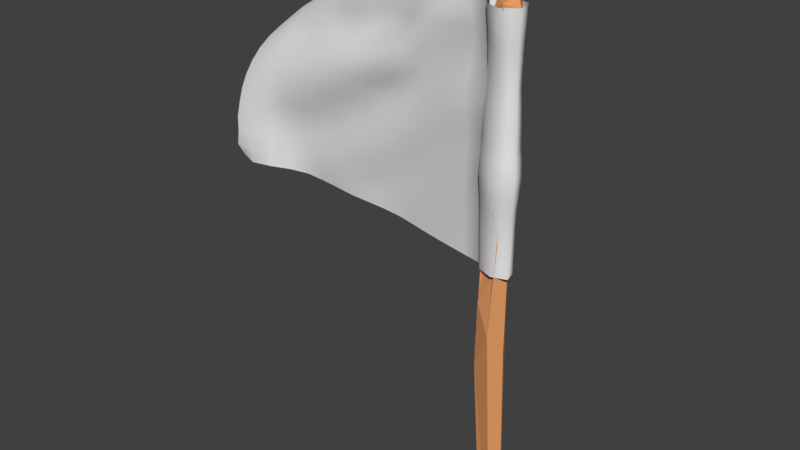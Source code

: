 # Source: corsica_flag.blend  (saved by Blender 2.79.0; exported with 4.5.12 LTS)
import bpy
from mathutils import Matrix  # noqa: F401  (used for matrix-valued properties, if any)

bpy.ops.wm.read_factory_settings(use_empty=True)
scene = bpy.context.scene
scene.name = 'Scene'

# ---- collections
col_collection_1 = bpy.data.collections.new('Collection 1'); scene.collection.children.link(col_collection_1)

# ---- materials (node trees are filled in below, after node groups)
mat_material_001 = bpy.data.materials.new('Material.001')
mat_material_001.alpha_threshold = 0.0
mat_material_001.use_transparent_shadow = False
mat_material_001.roughness = 0.5
mat_material_002 = bpy.data.materials.new('Material.002')
mat_material_002.alpha_threshold = 0.0
mat_material_002.use_transparent_shadow = False
mat_material_002.diffuse_color = (0.8, 0.3474, 0.1393, 1.0)
mat_material_002.roughness = 0.5

# ---- material node trees

# ---- world
world_world = bpy.data.worlds.new('World'); scene.world = world_world
world_world.color = (0.05088, 0.05088, 0.05088)
world_world.use_sun_shadow = False
world_world.sun_shadow_jitter_overblur = 0.0
world_world.cycles.sampling_method = 'MANUAL'

# ---- meshes
me_circle = bpy.data.meshes.new('Circle')
me_circle.from_pydata([(-0.05975, -0.02623, 0.008924), (0.06122, 0.02404, 0.008181), (-0.08832, 0.051, 3.695), (-0.0706, -0.08361, 3.693), (0.08251, -0.05834, 3.701), (0.03634, -0.001383, 1.548), (-0.02063, -0.09768, 1.685), (-0.1473, -0.04125, 1.41), (-0.02063, 0.09491, 1.685), (-0.1241, 0.06799, 1.5), (-0.02912, 0.04647, -0.005518), (0.02765, -0.04428, -0.01159), (0.00477, 0.06641, 3.701), (-0.09674, -0.01635, 3.726), (0.01582, 0.007689, 3.751), (-0.002019, -0.1072, 3.723), (-2.368, 0.1703, 2.139), (-0.1671, 0.00789, 2.096), (-2.076, 0.9761, 3.308), (-0.1839, 0.009414, 3.695), (-2.347, 0.3594, 2.885), (-1.209, 0.1926, 2.107), (-0.1796, 0.004929, 2.901), (-1.174, 0.287, 3.615), (-1.202, 0.1412, 2.906), (-2.381, 0.1689, 2.53), (-0.6816, 0.1123, 2.101), (-0.1631, 0.007264, 3.336), (-1.63, 0.6359, 3.49), (-2.218, 0.6724, 3.107), (-1.801, 0.235, 2.125), (-0.1783, 0.005771, 2.505), (-0.6737, 0.1317, 3.652), (-1.173, 0.2057, 3.249), (-1.21, 0.1484, 2.51), (-1.79, 0.1641, 2.916), (-0.6843, 0.07736, 2.91), (-0.6798, 0.124, 2.507), (-1.796, 0.2159, 2.523), (-1.745, 0.3666, 3.244), (-0.6787, 0.06348, 3.302), (-2.377, 0.1373, 2.33), (-0.4277, 0.05801, 2.098), (-0.1644, 0.007641, 3.503), (-1.842, 0.816, 3.387), (-2.295, 0.5088, 3.013), (-1.505, 0.2101, 2.118), (-0.1912, 0.005673, 2.712), (-0.8954, 0.2119, 3.627), (-1.178, 0.2364, 3.435), (-1.203, 0.1845, 2.709), (-2.074, 0.2496, 2.911), (-0.9132, 0.1577, 2.908), (-2.374, 0.2424, 2.72), (-0.9186, 0.1671, 2.104), (-0.174, 0.006552, 3.127), (-1.426, 0.4374, 3.573), (-2.125, 0.8383, 3.182), (-2.085, 0.1536, 2.128), (-0.1725, 0.007555, 2.282), (-0.4404, 0.0551, 3.673), (-1.201, 0.0844, 3.099), (-1.209, 0.1747, 2.308), (-1.497, 0.1145, 2.906), (-0.4514, 0.04884, 2.907), (-0.6826, 0.09326, 2.708), (-0.6823, 0.1125, 2.304), (-0.92, 0.1361, 2.507), (-0.453, 0.06091, 2.505), (-1.793, 0.1549, 2.714), (-1.8, 0.2295, 2.325), (-2.089, 0.1712, 2.534), (-1.5, 0.2125, 2.514), (-1.696, 0.4927, 3.39), (-1.759, 0.2795, 3.075), (-2.006, 0.5009, 3.219), (-1.458, 0.2877, 3.24), (-0.6802, 0.06037, 3.479), (-0.6751, 0.1234, 3.109), (-0.916, 0.07872, 3.291), (-0.4172, 0.07197, 3.321), (-0.4478, 0.03555, 3.119), (-0.9115, 0.08202, 3.092), (-0.896, 0.1758, 3.441), (-1.486, 0.1641, 3.101), (-2.041, 0.3723, 3.071), (-1.914, 0.6657, 3.29), (-1.506, 0.1893, 2.313), (-2.087, 0.1666, 2.331), (-2.087, 0.1769, 2.729), (-0.4387, 0.06094, 2.291), (-0.9178, 0.1683, 2.307), (-0.9219, 0.1119, 2.709), (-0.4483, 0.07533, 2.709), (-1.499, 0.1812, 2.713), (-1.457, 0.3259, 3.434), (-0.4233, 0.03821, 3.506), (-2.375, 0.1231, 2.229), (-0.296, 0.03203, 2.097), (-0.1727, 0.008396, 3.593), (-1.946, 0.9068, 3.332), (-2.324, 0.4309, 2.954), (-1.357, 0.1987, 2.109), (-0.185, 0.005103, 2.806), (-1.033, 0.2441, 3.623), (-1.184, 0.236, 3.532), (-1.204, 0.1794, 2.811), (-2.216, 0.2941, 2.908), (-1.055, 0.1624, 2.91), (-2.38, 0.1999, 2.627), (-0.7951, 0.1394, 2.102), (-0.1661, 0.00652, 3.238), (-1.525, 0.5426, 3.538), (-2.173, 0.7548, 3.148), (-1.947, 0.2093, 2.125), (-0.176, 0.006797, 2.391), (-0.5602, 0.09599, 3.664), (-1.195, 0.1229, 3.194), (-1.21, 0.1552, 2.408), (-1.645, 0.1319, 2.912), (-0.5743, 0.05326, 2.909), (-0.6845, 0.07325, 2.808), (-0.6808, 0.1193, 2.405), (-1.062, 0.1315, 2.507), (-0.572, 0.09552, 2.506), (-1.793, 0.1454, 2.816), (-1.798, 0.2308, 2.422), (-2.234, 0.1422, 2.536), (-1.648, 0.2253, 2.519), (-1.64, 0.576, 3.408), (-1.749, 0.3294, 3.163), (-2.121, 0.5836, 3.176), (-1.602, 0.3244, 3.24), (-0.676, 0.08525, 3.561), (-0.6775, 0.1017, 3.208), (-1.046, 0.1334, 3.276), (-0.5528, 0.08417, 3.314), (-2.38, 0.1419, 2.432), (-0.5583, 0.08489, 2.099), (-0.1613, 0.007365, 3.421), (-1.737, 0.7255, 3.439), (-2.259, 0.5901, 3.063), (-1.653, 0.2276, 2.121), (-0.1836, 0.005322, 2.612), (-0.7751, 0.1775, 3.631), (-1.17, 0.2346, 3.347), (-1.206, 0.1696, 2.609), (-1.933, 0.2035, 2.916), (-0.792, 0.1231, 2.907), (-2.364, 0.2961, 2.806), (-1.06, 0.1854, 2.105), (-0.1779, 0.00571, 3.011), (-1.304, 0.3564, 3.594), (-2.081, 0.9221, 3.221), (-2.229, 0.1182, 2.13), (-0.1689, 0.007894, 2.183), (-0.3128, 0.02876, 3.678), (-1.201, 0.1032, 2.999), (-1.209, 0.1887, 2.208), (-1.349, 0.121, 2.901), (-0.3167, 0.04403, 2.905), (-0.6805, 0.1182, 2.609), (-0.6822, 0.1111, 2.202), (-0.7939, 0.1395, 2.509), (-0.3174, 0.03183, 2.504), (-1.794, 0.1824, 2.616), (-1.801, 0.2291, 2.224), (-1.943, 0.2, 2.525), (-1.355, 0.1813, 2.511), (-1.728, 0.4199, 3.33), (-1.78, 0.2086, 3.005), (-1.881, 0.4253, 3.242), (-1.315, 0.2489, 3.243), (-0.6798, 0.03789, 3.387), (-0.6783, 0.1057, 3.008), (-0.7935, 0.05209, 3.294), (-0.2896, 0.03135, 3.329), (-0.4322, 0.05721, 3.224), (-0.4533, 0.03228, 3.009), (-0.5673, 0.08383, 3.111), (-0.3103, 0.01293, 3.123), (-0.9133, 0.05722, 3.191), (-0.9136, 0.141, 3.009), (-1.052, 0.07442, 3.094), (-0.7903, 0.1177, 3.106), (-0.9016, 0.1715, 3.537), (-0.9011, 0.1335, 3.356), (-1.031, 0.217, 3.438), (-0.7831, 0.12, 3.459), (-1.47, 0.2315, 3.159), (-1.496, 0.1229, 3.008), (-1.625, 0.2176, 3.093), (-1.347, 0.1115, 3.103), (-2.026, 0.4334, 3.145), (-2.059, 0.3079, 2.993), (-2.177, 0.4289, 3.056), (-1.899, 0.3289, 3.069), (-1.86, 0.7497, 3.311), (-1.968, 0.5815, 3.269), (-2.025, 0.751, 3.241), (-1.809, 0.5797, 3.35), (-1.504, 0.1952, 2.413), (-1.506, 0.1962, 2.212), (-1.653, 0.2106, 2.316), (-1.358, 0.1754, 2.309), (-2.088, 0.1717, 2.433), (-2.086, 0.1601, 2.23), (-2.229, 0.1218, 2.334), (-1.948, 0.2194, 2.329), (-2.085, 0.202, 2.824), (-2.09, 0.1683, 2.627), (-2.235, 0.1924, 2.733), (-1.94, 0.1631, 2.722), (-0.4477, 0.06027, 2.397), (-0.4306, 0.05875, 2.193), (-0.5657, 0.08629, 2.3), (-0.3056, 0.03302, 2.285), (-0.9187, 0.1587, 2.409), (-0.9182, 0.1676, 2.205), (-1.061, 0.1762, 2.309), (-0.7939, 0.1435, 2.305), (-0.9171, 0.1368, 2.808), (-0.9215, 0.1147, 2.607), (-1.059, 0.1502, 2.708), (-0.7976, 0.09341, 2.707), (-0.4488, 0.07164, 2.809), (-0.4513, 0.06773, 2.61), (-0.5704, 0.09619, 2.71), (-0.3183, 0.03568, 2.711), (-1.497, 0.144, 2.808), (-1.499, 0.2083, 2.616), (-1.646, 0.1648, 2.712), (-1.351, 0.1943, 2.714), (-1.423, 0.3987, 3.497), (-1.458, 0.2999, 3.341), (-1.58, 0.4062, 3.423), (-1.325, 0.2582, 3.436), (-0.4333, 0.01683, 3.586), (-0.4159, 0.06338, 3.415), (-0.5574, 0.03363, 3.491), (-0.2869, 0.03739, 3.504), (-0.2821, 0.03956, 3.416), (-0.5535, 0.05204, 3.408), (-0.5608, 0.04161, 3.578), (-1.317, 0.2542, 3.345), (-1.596, 0.3511, 3.338), (-1.53, 0.4907, 3.45), (-1.351, 0.1974, 2.612), (-1.648, 0.2039, 2.617), (-1.645, 0.1371, 2.81), (-0.3199, 0.03148, 2.613), (-0.57, 0.1017, 2.608), (-0.5722, 0.07221, 2.809), (-0.7958, 0.1152, 2.608), (-1.063, 0.1284, 2.609), (-1.055, 0.1707, 2.808), (-0.7951, 0.1384, 2.204), (-1.06, 0.186, 2.207), (-1.061, 0.155, 2.407), (-0.2992, 0.03217, 2.186), (-0.5601, 0.08647, 2.198), (-0.5714, 0.08778, 2.403), (-1.942, 0.1722, 2.62), (-2.238, 0.1581, 2.637), (-2.229, 0.2362, 2.825), (-1.949, 0.2178, 2.227), (-2.226, 0.112, 2.232), (-2.231, 0.1312, 2.435), (-1.357, 0.1899, 2.21), (-1.653, 0.2107, 2.221), (-1.65, 0.224, 2.417), (-1.852, 0.497, 3.309), (-2.077, 0.6669, 3.215), (-1.971, 0.8353, 3.263), (-1.919, 0.2624, 2.995), (-2.198, 0.3589, 2.985), (-2.154, 0.5038, 3.122), (-1.35, 0.09786, 3.001), (-1.639, 0.1617, 3.008), (-1.609, 0.2842, 3.158), (-0.7915, 0.06826, 3.372), (-1.025, 0.2006, 3.35), (-1.039, 0.2029, 3.53), (-0.788, 0.1439, 3.007), (-1.054, 0.1191, 3.002), (-1.052, 0.08296, 3.196), (-0.3151, 0.02431, 3.011), (-0.5751, 0.0577, 3.011), (-0.5561, 0.1014, 3.214), (-0.3027, 0.01347, 3.232), (-0.7888, 0.06468, 3.193), (-0.783, 0.1307, 3.541), (-1.332, 0.1767, 3.173), (-1.887, 0.3838, 3.149), (-1.75, 0.6625, 3.36), (-1.358, 0.1683, 2.411), (-1.945, 0.2133, 2.432), (-1.94, 0.1706, 2.819), (-0.312, 0.03371, 2.393), (-0.7931, 0.1468, 2.407), (-0.7977, 0.09463, 2.81), (-0.3165, 0.04399, 2.806), (-1.351, 0.1607, 2.81), (-1.319, 0.2982, 3.53), (-0.3007, 0.02318, 3.596), (0.08726, -0.06998, 2.107), (0.09951, -0.08819, 3.713), (0.09973, -0.08335, 2.908), (0.08217, -0.06759, 3.335), (0.09411, -0.07223, 2.49), (0.08846, -0.07999, 3.489), (0.1175, -0.09871, 2.723), (0.08983, -0.07474, 3.14), (0.08693, -0.05834, 2.304), (0.09527, -0.09039, 3.595), (0.111, -0.09318, 2.822), (0.08238, -0.06889, 3.244), (0.08902, -0.06047, 2.381), (0.08444, -0.07011, 3.419), (0.1089, -0.09119, 2.613), (0.09665, -0.08027, 3.015), (0.0866, -0.06324, 2.215), (0.05828, 0.03065, 2.102), (0.06081, 0.04622, 3.707), (0.06716, 0.02967, 2.902), (0.0559, 0.02367, 3.33), (0.06675, 0.0228, 2.485), (0.05349, 0.04145, 3.483), (0.07806, 0.03818, 2.716), (0.06106, 0.02516, 3.135), (0.0658, 0.01502, 2.301), (0.05476, 0.0503, 3.588), (0.07416, 0.03479, 2.816), (0.05704, 0.01907, 3.24), (0.06737, 0.01469, 2.378), (0.05523, 0.03134, 3.414), (0.07272, 0.03457, 2.606), (0.06489, 0.02996, 3.01), (0.06198, 0.02223, 2.211), (-0.0683, 0.09738, 2.097), (-0.0804, 0.1118, 3.691), (-0.07539, 0.1065, 2.906), (-0.06457, 0.09258, 3.34), (-0.07179, 0.1028, 2.502), (-0.07332, 0.1008, 3.497), (-0.09579, 0.1327, 2.714), (-0.07071, 0.1005, 3.135), (-0.06045, 0.0922, 2.284), (-0.08292, 0.111, 3.589), (-0.08793, 0.1226, 2.817), (-0.06471, 0.09276, 3.244), (-0.06331, 0.0953, 2.386), (-0.06499, 0.09312, 3.423), (-0.08603, 0.1202, 2.602), (-0.07368, 0.1043, 3.017), (-0.06531, 0.09538, 2.186), (-0.1685, 0.02965, 2.096), (-0.186, 0.03329, 3.694), (-0.1839, 0.0294, 2.902), (-0.1651, 0.0288, 3.337), (-0.1819, 0.0298, 2.503), (-0.1657, 0.02904, 3.503), (-0.1996, 0.03244, 2.712), (-0.1769, 0.02977, 3.129), (-0.1748, 0.03029, 2.28), (-0.1743, 0.03086, 3.592), (-0.1921, 0.03086, 2.807), (-0.1698, 0.02906, 3.24), (-0.179, 0.03025, 2.389), (-0.1625, 0.02838, 3.421), (-0.1899, 0.03068, 2.61), (-0.1815, 0.02971, 3.014), (-0.1706, 0.02997, 2.182), (-0.02077, -0.0925, 2.098), (-0.1296, -0.04941, 2.096), (-0.1433, -0.05331, 3.693), (-0.03152, -0.1077, 3.697), (-0.01962, -0.1072, 2.903), (-0.1358, -0.05767, 2.898), (-0.01419, -0.08687, 3.331), (-0.1202, -0.04873, 3.332), (-0.01497, -0.09961, 2.502), (-0.1357, -0.05609, 2.508), (-0.02813, -0.09698, 3.495), (-0.1272, -0.04875, 3.503), (-0.02706, -0.1276, 2.717), (-0.1489, -0.06196, 2.713), (-0.01565, -0.09583, 3.136), (-0.1296, -0.0535, 3.126), (-0.007004, -0.08635, 2.292), (-0.1327, -0.05174, 2.283), (-0.1342, -0.05072, 3.592), (-0.03643, -0.107, 3.589), (-0.1432, -0.0603, 2.807), (-0.02412, -0.1202, 2.817), (-0.1182, -0.05062, 3.236), (-0.0105, -0.08746, 3.24), (-0.1349, -0.05399, 2.394), (-0.007349, -0.08994, 2.388), (-0.1247, -0.04804, 3.421), (-0.01906, -0.08892, 3.421), (-0.1414, -0.05923, 2.613), (-0.02389, -0.1178, 2.608), (-0.1353, -0.05608, 3.008), (-0.01975, -0.1035, 3.011), (-0.1306, -0.05005, 2.183), (-0.01453, -0.08921, 2.195), (-0.0735, -0.000948, 3.241), (-0.1013, -0.06668, 2.78), (-0.1116, 0.01831, 2.295), (-0.132, -0.04973, 1.866), (0.000701, -0.07303, 3.317), (-0.008777, -0.1039, 2.907), (-0.01271, -0.1016, 2.5), (-0.02376, -0.04279, 2.1)], [], [(5, 4, 6), (8, 1, 10), (0, 10, 11), (4, 14, 15), (13, 15, 14), (8, 9, 2, 12), (6, 4, 15, 411, 412, 413, 414), (7, 410, 409, 408, 407, 3, 13), (410, 7, 6, 414), (9, 7, 13, 2), (10, 0, 7, 9), (7, 0, 11, 6), (6, 11, 1, 5), (14, 12, 2, 13), (9, 8, 10), (8, 5, 1), (1, 11, 10), (5, 8, 12, 4), (4, 12, 14), (3, 15, 13), (304, 99, 19, 156), (303, 105, 23, 152), (302, 106, 24, 159), (301, 103, 22, 160), (300, 121, 36, 148), (299, 122, 37, 163), (298, 115, 31, 164), (297, 125, 35, 147), (296, 126, 38, 167), (295, 118, 34, 168), (294, 129, 28, 140), (293, 130, 39, 171), (292, 117, 33, 172), (291, 133, 32, 144), (290, 134, 40, 175), (289, 111, 27, 176), (288, 177, 80, 136), (287, 178, 81, 179), (286, 151, 55, 180), (285, 181, 79, 135), (284, 182, 82, 183), (283, 174, 78, 184), (282, 185, 48, 104), (281, 186, 83, 187), (280, 173, 77, 188), (279, 189, 76, 132), (278, 190, 84, 191), (277, 157, 61, 192), (276, 193, 75, 131), (275, 194, 85, 195), (274, 170, 74, 196), (273, 197, 44, 100), (272, 198, 86, 199), (271, 169, 73, 200), (270, 201, 72, 128), (269, 202, 87, 203), (268, 158, 62, 204), (267, 205, 71, 127), (266, 206, 88, 207), (265, 166, 70, 208), (264, 209, 51, 107), (263, 210, 89, 211), (262, 165, 69, 212), (261, 213, 68, 124), (260, 214, 90, 215), (259, 155, 59, 216), (258, 217, 67, 123), (257, 218, 91, 219), (256, 162, 66, 220), (255, 221, 52, 108), (254, 222, 92, 223), (253, 161, 65, 224), (252, 225, 64, 120), (251, 226, 93, 227), (250, 143, 47, 228), (249, 229, 63, 119), (248, 230, 94, 231), (247, 146, 50, 232), (246, 233, 56, 112), (245, 234, 95, 235), (244, 145, 49, 236), (243, 237, 60, 116), (242, 238, 96, 239), (241, 139, 43, 240), (238, 241, 240, 96), (80, 176, 241, 238), (176, 27, 139, 241), (173, 242, 239, 77), (40, 136, 242, 173), (136, 80, 238, 242), (133, 243, 116, 32), (77, 239, 243, 133), (239, 96, 237, 243), (234, 244, 236, 95), (76, 172, 244, 234), (172, 33, 145, 244), (169, 245, 235, 73), (39, 132, 245, 169), (132, 76, 234, 245), (129, 246, 112, 28), (73, 235, 246, 129), (235, 95, 233, 246), (230, 247, 232, 94), (72, 168, 247, 230), (168, 34, 146, 247), (165, 248, 231, 69), (38, 128, 248, 165), (128, 72, 230, 248), (125, 249, 119, 35), (69, 231, 249, 125), (231, 94, 229, 249), (226, 250, 228, 93), (68, 164, 250, 226), (164, 31, 143, 250), (161, 251, 227, 65), (37, 124, 251, 161), (124, 68, 226, 251), (121, 252, 120, 36), (65, 227, 252, 121), (227, 93, 225, 252), (222, 253, 224, 92), (67, 163, 253, 222), (163, 37, 161, 253), (146, 254, 223, 50), (34, 123, 254, 146), (123, 67, 222, 254), (106, 255, 108, 24), (50, 223, 255, 106), (223, 92, 221, 255), (218, 256, 220, 91), (54, 110, 256, 218), (110, 26, 162, 256), (158, 257, 219, 62), (21, 150, 257, 158), (150, 54, 218, 257), (118, 258, 123, 34), (62, 219, 258, 118), (219, 91, 217, 258), (214, 259, 216, 90), (42, 98, 259, 214), (98, 17, 155, 259), (162, 260, 215, 66), (26, 138, 260, 162), (138, 42, 214, 260), (122, 261, 124, 37), (66, 215, 261, 122), (215, 90, 213, 261), (210, 262, 212, 89), (71, 167, 262, 210), (167, 38, 165, 262), (109, 263, 211, 53), (25, 127, 263, 109), (127, 71, 210, 263), (149, 264, 107, 20), (53, 211, 264, 149), (211, 89, 209, 264), (206, 265, 208, 88), (58, 114, 265, 206), (114, 30, 166, 265), (97, 266, 207, 41), (16, 154, 266, 97), (154, 58, 206, 266), (137, 267, 127, 25), (41, 207, 267, 137), (207, 88, 205, 267), (202, 268, 204, 87), (46, 102, 268, 202), (102, 21, 158, 268), (166, 269, 203, 70), (30, 142, 269, 166), (142, 46, 202, 269), (126, 270, 128, 38), (70, 203, 270, 126), (203, 87, 201, 270), (198, 271, 200, 86), (75, 171, 271, 198), (171, 39, 169, 271), (113, 272, 199, 57), (29, 131, 272, 113), (131, 75, 198, 272), (153, 273, 100, 18), (57, 199, 273, 153), (199, 86, 197, 273), (194, 274, 196, 85), (51, 147, 274, 194), (147, 35, 170, 274), (101, 275, 195, 45), (20, 107, 275, 101), (107, 51, 194, 275), (141, 276, 131, 29), (45, 195, 276, 141), (195, 85, 193, 276), (190, 277, 192, 84), (63, 159, 277, 190), (159, 24, 157, 277), (170, 278, 191, 74), (35, 119, 278, 170), (119, 63, 190, 278), (130, 279, 132, 39), (74, 191, 279, 130), (191, 84, 189, 279), (186, 280, 188, 83), (79, 175, 280, 186), (175, 40, 173, 280), (145, 281, 187, 49), (33, 135, 281, 145), (135, 79, 186, 281), (105, 282, 104, 23), (49, 187, 282, 105), (187, 83, 185, 282), (182, 283, 184, 82), (52, 148, 283, 182), (148, 36, 174, 283), (157, 284, 183, 61), (24, 108, 284, 157), (108, 52, 182, 284), (117, 285, 135, 33), (61, 183, 285, 117), (183, 82, 181, 285), (178, 286, 180, 81), (64, 160, 286, 178), (160, 22, 151, 286), (174, 287, 179, 78), (36, 120, 287, 174), (120, 64, 178, 287), (134, 288, 136, 40), (78, 179, 288, 134), (179, 81, 177, 288), (177, 289, 176, 80), (81, 180, 289, 177), (180, 55, 111, 289), (181, 290, 175, 79), (82, 184, 290, 181), (184, 78, 134, 290), (185, 291, 144, 48), (83, 188, 291, 185), (188, 77, 133, 291), (189, 292, 172, 76), (84, 192, 292, 189), (192, 61, 117, 292), (193, 293, 171, 75), (85, 196, 293, 193), (196, 74, 130, 293), (197, 294, 140, 44), (86, 200, 294, 197), (200, 73, 129, 294), (201, 295, 168, 72), (87, 204, 295, 201), (204, 62, 118, 295), (205, 296, 167, 71), (88, 208, 296, 205), (208, 70, 126, 296), (209, 297, 147, 51), (89, 212, 297, 209), (212, 69, 125, 297), (213, 298, 164, 68), (90, 216, 298, 213), (216, 59, 115, 298), (217, 299, 163, 67), (91, 220, 299, 217), (220, 66, 122, 299), (221, 300, 148, 52), (92, 224, 300, 221), (224, 65, 121, 300), (225, 301, 160, 64), (93, 228, 301, 225), (228, 47, 103, 301), (229, 302, 159, 63), (94, 232, 302, 229), (232, 50, 106, 302), (233, 303, 152, 56), (95, 236, 303, 233), (236, 49, 105, 303), (237, 304, 156, 60), (96, 240, 304, 237), (240, 43, 99, 304), (31, 115, 397, 382), (392, 383, 310, 314), (43, 139, 399, 384), (22, 103, 393, 378), (404, 377, 307, 320), (398, 389, 313, 317), (400, 379, 308, 318), (59, 155, 405, 390), (27, 111, 395, 380), (394, 385, 311, 315), (47, 143, 401, 386), (377, 394, 315, 307), (376, 392, 314, 306), (396, 387, 312, 316), (55, 151, 403, 388), (402, 381, 309, 319), (385, 402, 319, 311), (151, 22, 378, 403), (387, 404, 320, 312), (139, 27, 380, 399), (389, 406, 321, 313), (143, 31, 382, 401), (99, 43, 384, 391), (381, 398, 317, 309), (103, 47, 386, 393), (383, 400, 318, 310), (111, 55, 388, 395), (379, 396, 316, 308), (115, 59, 390, 397), (19, 99, 391, 375), (155, 17, 374, 405), (318, 308, 325, 335), (311, 319, 336, 328), (319, 309, 326, 336), (312, 320, 337, 329), (320, 307, 324, 337), (313, 321, 338, 330), (306, 314, 331, 323), (321, 305, 322, 338), (314, 310, 327, 331), (307, 315, 332, 324), (315, 311, 328, 332), (308, 316, 333, 325), (316, 312, 329, 333), (309, 317, 334, 326), (317, 313, 330, 334), (310, 318, 335, 327), (332, 328, 345, 349), (325, 333, 350, 342), (333, 329, 346, 350), (326, 334, 351, 343), (334, 330, 347, 351), (327, 335, 352, 344), (335, 325, 342, 352), (328, 336, 353, 345), (336, 326, 343, 353), (329, 337, 354, 346), (337, 324, 341, 354), (330, 338, 355, 347), (323, 331, 348, 340), (338, 322, 339, 355), (331, 327, 344, 348), (324, 332, 349, 341), (353, 343, 360, 370), (346, 354, 371, 363), (354, 341, 358, 371), (347, 355, 372, 364), (340, 348, 365, 357), (355, 339, 356, 372), (348, 344, 361, 365), (341, 349, 366, 358), (349, 345, 362, 366), (342, 350, 367, 359), (350, 346, 363, 367), (343, 351, 368, 360), (351, 347, 364, 368), (344, 352, 369, 361), (352, 342, 359, 369), (345, 353, 370, 362), (392, 376, 375, 391), (394, 377, 378, 393), (396, 379, 380, 395), (398, 381, 382, 397), (400, 383, 384, 399), (402, 385, 386, 401), (404, 387, 388, 403), (406, 389, 390, 405), (383, 392, 391, 384), (385, 394, 393, 386), (387, 396, 395, 388), (389, 398, 397, 390), (379, 400, 399, 380), (381, 402, 401, 382), (377, 404, 403, 378), (373, 406, 405, 374), (406, 373, 305, 321), (3, 407, 411, 15), (407, 408, 412, 411), (408, 409, 413, 412), (409, 410, 414, 413)])
me_circle.polygons.foreach_set('use_smooth', [0, 0, 0, 0, 0, 0, 0, 0, 0, 0, 0, 0, 0, 0, 0, 0, 0, 0, 0, 0, 1, 1, 1, 1, 1, 1, 1, 1, 1, 1, 1, 1, 1, 1, 1, 1, 1, 1, 1, 1, 1, 1, 1, 1, 1, 1, 1, 1, 1, 1, 1, 1, 1, 1, 1, 1, 1, 1, 1, 1, 1, 1, 1, 1, 1, 1, 1, 1, 1, 1, 1, 1, 1, 1, 1, 1, 1, 1, 1, 1, 1, 1, 1, 1, 1, 1, 1, 1, 1, 1, 1, 1, 1, 1, 1, 1, 1, 1, 1, 1, 1, 1, 1, 1, 1, 1, 1, 1, 1, 1, 1, 1, 1, 1, 1, 1, 1, 1, 1, 1, 1, 1, 1, 1, 1, 1, 1, 1, 1, 1, 1, 1, 1, 1, 1, 1, 1, 1, 1, 1, 1, 1, 1, 1, 1, 1, 1, 1, 1, 1, 1, 1, 1, 1, 1, 1, 1, 1, 1, 1, 1, 1, 1, 1, 1, 1, 1, 1, 1, 1, 1, 1, 1, 1, 1, 1, 1, 1, 1, 1, 1, 1, 1, 1, 1, 1, 1, 1, 1, 1, 1, 1, 1, 1, 1, 1, 1, 1, 1, 1, 1, 1, 1, 1, 1, 1, 1, 1, 1, 1, 1, 1, 1, 1, 1, 1, 1, 1, 1, 1, 1, 1, 1, 1, 1, 1, 1, 1, 1, 1, 1, 1, 1, 1, 1, 1, 1, 1, 1, 1, 1, 1, 1, 1, 1, 1, 1, 1, 1, 1, 1, 1, 1, 1, 1, 1, 1, 1, 1, 1, 1, 1, 1, 1, 1, 1, 1, 1, 1, 1, 1, 1, 1, 1, 1, 1, 1, 1, 1, 1, 1, 1, 1, 1, 1, 1, 1, 1, 1, 1, 1, 1, 1, 1, 1, 1, 1, 1, 1, 1, 1, 1, 1, 1, 1, 1, 1, 1, 1, 1, 1, 1, 1, 1, 1, 1, 1, 1, 1, 1, 1, 1, 1, 1, 1, 1, 1, 1, 1, 1, 1, 1, 1, 1, 1, 1, 1, 1, 1, 1, 1, 1, 1, 1, 1, 1, 1, 1, 1, 1, 1, 1, 1, 1, 1, 1, 1, 1, 1, 1, 1, 1, 1, 1, 1, 1, 1, 1, 1, 1, 1, 1, 0, 0, 0, 0])
me_circle.polygons.foreach_set('material_index', [1, 1, 1, 1, 1, 1, 1, 1, 1, 1, 1, 1, 1, 1, 1, 1, 1, 1, 1, 1, 0, 0, 0, 0, 0, 0, 0, 0, 0, 0, 0, 0, 0, 0, 0, 0, 0, 0, 0, 0, 0, 0, 0, 0, 0, 0, 0, 0, 0, 0, 0, 0, 0, 0, 0, 0, 0, 0, 0, 0, 0, 0, 0, 0, 0, 0, 0, 0, 0, 0, 0, 0, 0, 0, 0, 0, 0, 0, 0, 0, 0, 0, 0, 0, 0, 0, 0, 0, 0, 0, 0, 0, 0, 0, 0, 0, 0, 0, 0, 0, 0, 0, 0, 0, 0, 0, 0, 0, 0, 0, 0, 0, 0, 0, 0, 0, 0, 0, 0, 0, 0, 0, 0, 0, 0, 0, 0, 0, 0, 0, 0, 0, 0, 0, 0, 0, 0, 0, 0, 0, 0, 0, 0, 0, 0, 0, 0, 0, 0, 0, 0, 0, 0, 0, 0, 0, 0, 0, 0, 0, 0, 0, 0, 0, 0, 0, 0, 0, 0, 0, 0, 0, 0, 0, 0, 0, 0, 0, 0, 0, 0, 0, 0, 0, 0, 0, 0, 0, 0, 0, 0, 0, 0, 0, 0, 0, 0, 0, 0, 0, 0, 0, 0, 0, 0, 0, 0, 0, 0, 0, 0, 0, 0, 0, 0, 0, 0, 0, 0, 0, 0, 0, 0, 0, 0, 0, 0, 0, 0, 0, 0, 0, 0, 0, 0, 0, 0, 0, 0, 0, 0, 0, 0, 0, 0, 0, 0, 0, 0, 0, 0, 0, 0, 0, 0, 0, 0, 0, 0, 0, 0, 0, 0, 0, 0, 0, 0, 0, 0, 0, 0, 0, 0, 0, 0, 0, 0, 0, 0, 0, 0, 0, 0, 0, 0, 0, 0, 0, 0, 0, 0, 0, 0, 0, 0, 0, 0, 0, 0, 0, 0, 0, 0, 0, 0, 0, 0, 0, 0, 0, 0, 0, 0, 0, 0, 0, 0, 0, 0, 0, 0, 0, 0, 0, 0, 0, 0, 0, 0, 0, 0, 0, 0, 0, 0, 0, 0, 0, 0, 0, 0, 0, 0, 0, 0, 0, 0, 0, 0, 0, 0, 0, 0, 0, 0, 0, 0, 0, 0, 0, 0, 0, 0, 0, 0, 0, 0, 0, 0, 0, 0, 0, 1, 1, 1, 1])
_uv = me_circle.uv_layers.new(name='UVMap')
_uv.uv.foreach_set('vector', [0.0, 0.0, 0.0, 0.0, 0.0, 0.0, 0.0, 0.0, 0.0, 0.0, 0.0, 0.0, 0.0, 0.0, 0.0, 0.0, 0.0, 0.0, 0.0, 0.0, 0.0, 0.0, 0.0, 0.0, 0.0, 0.0, 0.0, 0.0, 0.0, 0.0, 0.0, 0.0, 0.0, 0.0, 0.0, 0.0, 0.0, 0.0, 0.0, 0.0, 0.0, 0.0, 0.0, 0.0, 0.0, 0.0, 0.0, 0.0, 0.0, 0.0, 0.0, 0.0, 0.0, 0.0, 0.0, 0.0, 0.0, 0.0, 0.0, 0.0, 0.0, 0.0, 0.0, 0.0, 0.0, 0.0, 0.0, 0.0, 0.0, 0.0, 0.0, 0.0, 0.0, 0.0, 0.0, 0.0, 0.0, 0.0, 0.0, 0.0, 0.0, 0.0, 0.0, 0.0, 0.0, 0.0, 0.0, 0.0, 0.0, 0.0, 0.0, 0.0, 0.0, 0.0, 0.0, 0.0, 0.0, 0.0, 0.0, 0.0, 0.0, 0.0, 0.0, 0.0, 0.0, 0.0, 0.0, 0.0, 0.0, 0.0, 0.0, 0.0, 0.0, 0.0, 0.0, 0.0, 0.0, 0.0, 0.0, 0.0, 0.0, 0.0, 0.0, 0.0, 0.0, 0.0, 0.0, 0.0, 0.0, 0.0, 0.0, 0.0, 0.0, 0.0, 0.0, 0.0, 0.0, 0.0, 0.0, 0.0, 0.0, 0.0, 0.0, 0.0, 0.0, 0.0, 0.0, 0.0, 0.0, 0.0, 0.0, 0.0, 0.8656, 0.8902, 0.9155, 0.8895, 0.9155, 0.9467, 0.8656, 0.9473, 0.4667, 0.8953, 0.5166, 0.8947, 0.5166, 0.9518, 0.4667, 0.9524, 0.4667, 0.4383, 0.5166, 0.4377, 0.5166, 0.4948, 0.4667, 0.4955, 0.8656, 0.4332, 0.9155, 0.4326, 0.9155, 0.4897, 0.8656, 0.4903, 0.6662, 0.4358, 0.716, 0.4351, 0.716, 0.4922, 0.6662, 0.4929, 0.6662, 0.2073, 0.716, 0.2066, 0.716, 0.2638, 0.6662, 0.2644, 0.8656, 0.2047, 0.9155, 0.2041, 0.9155, 0.2612, 0.8656, 0.2618, 0.2673, 0.4409, 0.3171, 0.4403, 0.3171, 0.4974, 0.2673, 0.498, 0.2673, 0.2124, 0.3171, 0.2118, 0.3171, 0.2689, 0.2673, 0.2695, 0.4667, 0.2098, 0.5166, 0.2092, 0.5166, 0.2663, 0.4667, 0.267, 0.2673, 0.8979, 0.3171, 0.8972, 0.3171, 0.9544, 0.2673, 0.955, 0.2673, 0.6694, 0.3171, 0.6687, 0.3171, 0.7259, 0.2673, 0.7265, 0.4667, 0.6668, 0.5166, 0.6662, 0.5166, 0.7233, 0.4667, 0.7239, 0.6662, 0.8927, 0.716, 0.8921, 0.716, 0.9492, 0.6662, 0.9499, 0.6662, 0.6643, 0.716, 0.6636, 0.716, 0.7207, 0.6662, 0.7214, 0.8656, 0.6617, 0.9155, 0.661, 0.9155, 0.7182, 0.8656, 0.7188, 0.7659, 0.663, 0.8158, 0.6623, 0.8158, 0.7195, 0.7659, 0.7201, 0.7659, 0.5487, 0.8158, 0.5481, 0.8158, 0.6052, 0.7659, 0.6058, 0.8656, 0.5474, 0.9155, 0.5468, 0.9155, 0.6039, 0.8656, 0.6046, 0.5664, 0.6655, 0.6163, 0.6649, 0.6163, 0.722, 0.5664, 0.7227, 0.5664, 0.5513, 0.6163, 0.5506, 0.6163, 0.6078, 0.5664, 0.6084, 0.6662, 0.55, 0.716, 0.5494, 0.716, 0.6065, 0.6662, 0.6071, 0.5664, 0.894, 0.6163, 0.8934, 0.6163, 0.9505, 0.5664, 0.9511, 0.5664, 0.7798, 0.6163, 0.7791, 0.6163, 0.8363, 0.5664, 0.8369, 0.6662, 0.7785, 0.716, 0.7779, 0.716, 0.835, 0.6662, 0.8356, 0.367, 0.6681, 0.4169, 0.6675, 0.4169, 0.7246, 0.367, 0.7252, 0.367, 0.5539, 0.4169, 0.5532, 0.4169, 0.6103, 0.367, 0.611, 0.4667, 0.5526, 0.5166, 0.5519, 0.5166, 0.6091, 0.4667, 0.6097, 0.1675, 0.6707, 0.2174, 0.67, 0.2174, 0.7271, 0.1675, 0.7278, 0.1675, 0.5564, 0.2174, 0.5558, 0.2174, 0.6129, 0.1675, 0.6135, 0.2673, 0.5551, 0.3171, 0.5545, 0.3171, 0.6116, 0.2673, 0.6123, 0.1675, 0.8992, 0.2174, 0.8985, 0.2174, 0.9556, 0.1675, 0.9563, 0.1675, 0.7849, 0.2174, 0.7843, 0.2174, 0.8414, 0.1675, 0.842, 0.2673, 0.7836, 0.3171, 0.783, 0.3171, 0.8401, 0.2673, 0.8408, 0.367, 0.2111, 0.4169, 0.2105, 0.4169, 0.2676, 0.367, 0.2682, 0.367, 0.09688, 0.4169, 0.09623, 0.4169, 0.1534, 0.367, 0.154, 0.4667, 0.09559, 0.5166, 0.09495, 0.5166, 0.1521, 0.4667, 0.1527, 0.1675, 0.2137, 0.2174, 0.213, 0.2174, 0.2702, 0.1675, 0.2708, 0.1675, 0.09944, 0.2174, 0.0988, 0.2174, 0.1559, 0.1675, 0.1566, 0.2673, 0.09816, 0.3171, 0.09752, 0.3171, 0.1546, 0.2673, 0.1553, 0.1675, 0.4422, 0.2174, 0.4415, 0.2174, 0.4987, 0.1675, 0.4993, 0.1675, 0.3279, 0.2174, 0.3273, 0.2174, 0.3844, 0.1675, 0.3851, 0.2673, 0.3266, 0.3171, 0.326, 0.3171, 0.3831, 0.2673, 0.3838, 0.7659, 0.206, 0.8158, 0.2053, 0.8158, 0.2625, 0.7659, 0.2631, 0.7659, 0.09174, 0.8158, 0.0911, 0.8158, 0.1482, 0.7659, 0.1489, 0.8656, 0.09046, 0.9155, 0.08982, 0.9155, 0.1469, 0.8656, 0.1476, 0.5664, 0.2086, 0.6163, 0.2079, 0.6163, 0.265, 0.5664, 0.2657, 0.5664, 0.09431, 0.6163, 0.09367, 0.6163, 0.1508, 0.5664, 0.1514, 0.6662, 0.09303, 0.716, 0.09238, 0.716, 0.1495, 0.6662, 0.1501, 0.5664, 0.437, 0.6163, 0.4364, 0.6163, 0.4935, 0.5664, 0.4942, 0.5664, 0.3228, 0.6163, 0.3222, 0.6163, 0.3793, 0.5664, 0.3799, 0.6662, 0.3215, 0.716, 0.3209, 0.716, 0.378, 0.6662, 0.3786, 0.7659, 0.4345, 0.8158, 0.4338, 0.8158, 0.491, 0.7659, 0.4916, 0.7659, 0.3202, 0.8158, 0.3196, 0.8158, 0.3767, 0.7659, 0.3774, 0.8656, 0.319, 0.9155, 0.3183, 0.9155, 0.3754, 0.8656, 0.3761, 0.367, 0.4396, 0.4169, 0.439, 0.4169, 0.4961, 0.367, 0.4967, 0.367, 0.3254, 0.4169, 0.3247, 0.4169, 0.3818, 0.367, 0.3825, 0.4667, 0.3241, 0.5166, 0.3234, 0.5166, 0.3806, 0.4667, 0.3812, 0.367, 0.8966, 0.4169, 0.896, 0.4169, 0.9531, 0.367, 0.9537, 0.367, 0.7823, 0.4169, 0.7817, 0.4169, 0.8388, 0.367, 0.8395, 0.4667, 0.7811, 0.5166, 0.7804, 0.5166, 0.8375, 0.4667, 0.8382, 0.7659, 0.8915, 0.8158, 0.8908, 0.8158, 0.9479, 0.7659, 0.9486, 0.7659, 0.7772, 0.8158, 0.7766, 0.8158, 0.8337, 0.7659, 0.8343, 0.8656, 0.7759, 0.9155, 0.7753, 0.9155, 0.8324, 0.8656, 0.8331, 0.8158, 0.7766, 0.8656, 0.7759, 0.8656, 0.8331, 0.8158, 0.8337, 0.8158, 0.7195, 0.8656, 0.7188, 0.8656, 0.7759, 0.8158, 0.7766, 0.8656, 0.7188, 0.9155, 0.7182, 0.9155, 0.7753, 0.8656, 0.7759, 0.716, 0.7779, 0.7659, 0.7772, 0.7659, 0.8343, 0.716, 0.835, 0.716, 0.7207, 0.7659, 0.7201, 0.7659, 0.7772, 0.716, 0.7779, 0.7659, 0.7201, 0.8158, 0.7195, 0.8158, 0.7766, 0.7659, 0.7772, 0.716, 0.8921, 0.7659, 0.8915, 0.7659, 0.9486, 0.716, 0.9492, 0.716, 0.835, 0.7659, 0.8343, 0.7659, 0.8915, 0.716, 0.8921, 0.7659, 0.8343, 0.8158, 0.8337, 0.8158, 0.8908, 0.7659, 0.8915, 0.4169, 0.7817, 0.4667, 0.7811, 0.4667, 0.8382, 0.4169, 0.8388, 0.4169, 0.7246, 0.4667, 0.7239, 0.4667, 0.7811, 0.4169, 0.7817, 0.4667, 0.7239, 0.5166, 0.7233, 0.5166, 0.7804, 0.4667, 0.7811, 0.3171, 0.783, 0.367, 0.7823, 0.367, 0.8395, 0.3171, 0.8401, 0.3171, 0.7259, 0.367, 0.7252, 0.367, 0.7823, 0.3171, 0.783, 0.367, 0.7252, 0.4169, 0.7246, 0.4169, 0.7817, 0.367, 0.7823, 0.3171, 0.8972, 0.367, 0.8966, 0.367, 0.9537, 0.3171, 0.9544, 0.3171, 0.8401, 0.367, 0.8395, 0.367, 0.8966, 0.3171, 0.8972, 0.367, 0.8395, 0.4169, 0.8388, 0.4169, 0.896, 0.367, 0.8966, 0.4169, 0.3247, 0.4667, 0.3241, 0.4667, 0.3812, 0.4169, 0.3818, 0.4169, 0.2676, 0.4667, 0.267, 0.4667, 0.3241, 0.4169, 0.3247, 0.4667, 0.267, 0.5166, 0.2663, 0.5166, 0.3234, 0.4667, 0.3241, 0.3171, 0.326, 0.367, 0.3254, 0.367, 0.3825, 0.3171, 0.3831, 0.3171, 0.2689, 0.367, 0.2682, 0.367, 0.3254, 0.3171, 0.326, 0.367, 0.2682, 0.4169, 0.2676, 0.4169, 0.3247, 0.367, 0.3254, 0.3171, 0.4403, 0.367, 0.4396, 0.367, 0.4967, 0.3171, 0.4974, 0.3171, 0.3831, 0.367, 0.3825, 0.367, 0.4396, 0.3171, 0.4403, 0.367, 0.3825, 0.4169, 0.3818, 0.4169, 0.439, 0.367, 0.4396, 0.8158, 0.3196, 0.8656, 0.319, 0.8656, 0.3761, 0.8158, 0.3767, 0.8158, 0.2625, 0.8656, 0.2618, 0.8656, 0.319, 0.8158, 0.3196, 0.8656, 0.2618, 0.9155, 0.2612, 0.9155, 0.3183, 0.8656, 0.319, 0.716, 0.3209, 0.7659, 0.3202, 0.7659, 0.3774, 0.716, 0.378, 0.716, 0.2638, 0.7659, 0.2631, 0.7659, 0.3202, 0.716, 0.3209, 0.7659, 0.2631, 0.8158, 0.2625, 0.8158, 0.3196, 0.7659, 0.3202, 0.716, 0.4351, 0.7659, 0.4345, 0.7659, 0.4916, 0.716, 0.4922, 0.716, 0.378, 0.7659, 0.3774, 0.7659, 0.4345, 0.716, 0.4351, 0.7659, 0.3774, 0.8158, 0.3767, 0.8158, 0.4338, 0.7659, 0.4345, 0.6163, 0.3222, 0.6662, 0.3215, 0.6662, 0.3786, 0.6163, 0.3793, 0.6163, 0.265, 0.6662, 0.2644, 0.6662, 0.3215, 0.6163, 0.3222, 0.6662, 0.2644, 0.716, 0.2638, 0.716, 0.3209, 0.6662, 0.3215, 0.5166, 0.3234, 0.5664, 0.3228, 0.5664, 0.3799, 0.5166, 0.3806, 0.5166, 0.2663, 0.5664, 0.2657, 0.5664, 0.3228, 0.5166, 0.3234, 0.5664, 0.2657, 0.6163, 0.265, 0.6163, 0.3222, 0.5664, 0.3228, 0.5166, 0.4377, 0.5664, 0.437, 0.5664, 0.4942, 0.5166, 0.4948, 0.5166, 0.3806, 0.5664, 0.3799, 0.5664, 0.437, 0.5166, 0.4377, 0.5664, 0.3799, 0.6163, 0.3793, 0.6163, 0.4364, 0.5664, 0.437, 0.6163, 0.09367, 0.6662, 0.09303, 0.6662, 0.1501, 0.6163, 0.1508, 0.6163, 0.03655, 0.6662, 0.0359, 0.6662, 0.09303, 0.6163, 0.09367, 0.6662, 0.0359, 0.716, 0.03526, 0.716, 0.09238, 0.6662, 0.09303, 0.5166, 0.09495, 0.5664, 0.09431, 0.5664, 0.1514, 0.5166, 0.1521, 0.5166, 0.03783, 0.5664, 0.03719, 0.5664, 0.09431, 0.5166, 0.09495, 0.5664, 0.03719, 0.6163, 0.03655, 0.6163, 0.09367, 0.5664, 0.09431, 0.5166, 0.2092, 0.5664, 0.2086, 0.5664, 0.2657, 0.5166, 0.2663, 0.5166, 0.1521, 0.5664, 0.1514, 0.5664, 0.2086, 0.5166, 0.2092, 0.5664, 0.1514, 0.6163, 0.1508, 0.6163, 0.2079, 0.5664, 0.2086, 0.8158, 0.0911, 0.8656, 0.09046, 0.8656, 0.1476, 0.8158, 0.1482, 0.8158, 0.03398, 0.8656, 0.03334, 0.8656, 0.09046, 0.8158, 0.0911, 0.8656, 0.03334, 0.9155, 0.0327, 0.9155, 0.08982, 0.8656, 0.09046, 0.716, 0.09238, 0.7659, 0.09174, 0.7659, 0.1489, 0.716, 0.1495, 0.716, 0.03526, 0.7659, 0.03462, 0.7659, 0.09174, 0.716, 0.09238, 0.7659, 0.03462, 0.8158, 0.03398, 0.8158, 0.0911, 0.7659, 0.09174, 0.716, 0.2066, 0.7659, 0.206, 0.7659, 0.2631, 0.716, 0.2638, 0.716, 0.1495, 0.7659, 0.1489, 0.7659, 0.206, 0.716, 0.2066, 0.7659, 0.1489, 0.8158, 0.1482, 0.8158, 0.2053, 0.7659, 0.206, 0.2174, 0.3273, 0.2673, 0.3266, 0.2673, 0.3838, 0.2174, 0.3844, 0.2174, 0.2702, 0.2673, 0.2695, 0.2673, 0.3266, 0.2174, 0.3273, 0.2673, 0.2695, 0.3171, 0.2689, 0.3171, 0.326, 0.2673, 0.3266, 0.1177, 0.3286, 0.1675, 0.3279, 0.1675, 0.3851, 0.1177, 0.3857, 0.1177, 0.2715, 0.1675, 0.2708, 0.1675, 0.3279, 0.1177, 0.3286, 0.1675, 0.2708, 0.2174, 0.2702, 0.2174, 0.3273, 0.1675, 0.3279, 0.1177, 0.4428, 0.1675, 0.4422, 0.1675, 0.4993, 0.1177, 0.4999, 0.1177, 0.3857, 0.1675, 0.3851, 0.1675, 0.4422, 0.1177, 0.4428, 0.1675, 0.3851, 0.2174, 0.3844, 0.2174, 0.4415, 0.1675, 0.4422, 0.2174, 0.0988, 0.2673, 0.09816, 0.2673, 0.1553, 0.2174, 0.1559, 0.2174, 0.04168, 0.2673, 0.04104, 0.2673, 0.09816, 0.2174, 0.0988, 0.2673, 0.04104, 0.3171, 0.04039, 0.3171, 0.09752, 0.2673, 0.09816, 0.1177, 0.1001, 0.1675, 0.09944, 0.1675, 0.1566, 0.1177, 0.1572, 0.1177, 0.04296, 0.1675, 0.04232, 0.1675, 0.09944, 0.1177, 0.1001, 0.1675, 0.04232, 0.2174, 0.04168, 0.2174, 0.0988, 0.1675, 0.09944, 0.1177, 0.2143, 0.1675, 0.2137, 0.1675, 0.2708, 0.1177, 0.2715, 0.1177, 0.1572, 0.1675, 0.1566, 0.1675, 0.2137, 0.1177, 0.2143, 0.1675, 0.1566, 0.2174, 0.1559, 0.2174, 0.213, 0.1675, 0.2137, 0.4169, 0.09623, 0.4667, 0.09559, 0.4667, 0.1527, 0.4169, 0.1534, 0.4169, 0.03911, 0.4667, 0.03847, 0.4667, 0.09559, 0.4169, 0.09623, 0.4667, 0.03847, 0.5166, 0.03783, 0.5166, 0.09495, 0.4667, 0.09559, 0.3171, 0.09752, 0.367, 0.09688, 0.367, 0.154, 0.3171, 0.1546, 0.3171, 0.04039, 0.367, 0.03975, 0.367, 0.09688, 0.3171, 0.09752, 0.367, 0.03975, 0.4169, 0.03911, 0.4169, 0.09623, 0.367, 0.09688, 0.3171, 0.2118, 0.367, 0.2111, 0.367, 0.2682, 0.3171, 0.2689, 0.3171, 0.1546, 0.367, 0.154, 0.367, 0.2111, 0.3171, 0.2118, 0.367, 0.154, 0.4169, 0.1534, 0.4169, 0.2105, 0.367, 0.2111, 0.2174, 0.7843, 0.2673, 0.7836, 0.2673, 0.8408, 0.2174, 0.8414, 0.2174, 0.7271, 0.2673, 0.7265, 0.2673, 0.7836, 0.2174, 0.7843, 0.2673, 0.7265, 0.3171, 0.7259, 0.3171, 0.783, 0.2673, 0.7836, 0.1177, 0.7856, 0.1675, 0.7849, 0.1675, 0.842, 0.1177, 0.8427, 0.1177, 0.7284, 0.1675, 0.7278, 0.1675, 0.7849, 0.1177, 0.7856, 0.1675, 0.7278, 0.2174, 0.7271, 0.2174, 0.7843, 0.1675, 0.7849, 0.1177, 0.8998, 0.1675, 0.8992, 0.1675, 0.9563, 0.1177, 0.9569, 0.1177, 0.8427, 0.1675, 0.842, 0.1675, 0.8992, 0.1177, 0.8998, 0.1675, 0.842, 0.2174, 0.8414, 0.2174, 0.8985, 0.1675, 0.8992, 0.2174, 0.5558, 0.2673, 0.5551, 0.2673, 0.6123, 0.2174, 0.6129, 0.2174, 0.4987, 0.2673, 0.498, 0.2673, 0.5551, 0.2174, 0.5558, 0.2673, 0.498, 0.3171, 0.4974, 0.3171, 0.5545, 0.2673, 0.5551, 0.1177, 0.5571, 0.1675, 0.5564, 0.1675, 0.6135, 0.1177, 0.6142, 0.1177, 0.4999, 0.1675, 0.4993, 0.1675, 0.5564, 0.1177, 0.5571, 0.1675, 0.4993, 0.2174, 0.4987, 0.2174, 0.5558, 0.1675, 0.5564, 0.1177, 0.6713, 0.1675, 0.6707, 0.1675, 0.7278, 0.1177, 0.7284, 0.1177, 0.6142, 0.1675, 0.6135, 0.1675, 0.6707, 0.1177, 0.6713, 0.1675, 0.6135, 0.2174, 0.6129, 0.2174, 0.67, 0.1675, 0.6707, 0.4169, 0.5532, 0.4667, 0.5526, 0.4667, 0.6097, 0.4169, 0.6103, 0.4169, 0.4961, 0.4667, 0.4955, 0.4667, 0.5526, 0.4169, 0.5532, 0.4667, 0.4955, 0.5166, 0.4948, 0.5166, 0.5519, 0.4667, 0.5526, 0.3171, 0.5545, 0.367, 0.5539, 0.367, 0.611, 0.3171, 0.6116, 0.3171, 0.4974, 0.367, 0.4967, 0.367, 0.5539, 0.3171, 0.5545, 0.367, 0.4967, 0.4169, 0.4961, 0.4169, 0.5532, 0.367, 0.5539, 0.3171, 0.6687, 0.367, 0.6681, 0.367, 0.7252, 0.3171, 0.7259, 0.3171, 0.6116, 0.367, 0.611, 0.367, 0.6681, 0.3171, 0.6687, 0.367, 0.611, 0.4169, 0.6103, 0.4169, 0.6675, 0.367, 0.6681, 0.6163, 0.7791, 0.6662, 0.7785, 0.6662, 0.8356, 0.6163, 0.8363, 0.6163, 0.722, 0.6662, 0.7214, 0.6662, 0.7785, 0.6163, 0.7791, 0.6662, 0.7214, 0.716, 0.7207, 0.716, 0.7779, 0.6662, 0.7785, 0.5166, 0.7804, 0.5664, 0.7798, 0.5664, 0.8369, 0.5166, 0.8375, 0.5166, 0.7233, 0.5664, 0.7227, 0.5664, 0.7798, 0.5166, 0.7804, 0.5664, 0.7227, 0.6163, 0.722, 0.6163, 0.7791, 0.5664, 0.7798, 0.5166, 0.8947, 0.5664, 0.894, 0.5664, 0.9511, 0.5166, 0.9518, 0.5166, 0.8375, 0.5664, 0.8369, 0.5664, 0.894, 0.5166, 0.8947, 0.5664, 0.8369, 0.6163, 0.8363, 0.6163, 0.8934, 0.5664, 0.894, 0.6163, 0.5506, 0.6662, 0.55, 0.6662, 0.6071, 0.6163, 0.6078, 0.6163, 0.4935, 0.6662, 0.4929, 0.6662, 0.55, 0.6163, 0.5506, 0.6662, 0.4929, 0.716, 0.4922, 0.716, 0.5494, 0.6662, 0.55, 0.5166, 0.5519, 0.5664, 0.5513, 0.5664, 0.6084, 0.5166, 0.6091, 0.5166, 0.4948, 0.5664, 0.4942, 0.5664, 0.5513, 0.5166, 0.5519, 0.5664, 0.4942, 0.6163, 0.4935, 0.6163, 0.5506, 0.5664, 0.5513, 0.5166, 0.6662, 0.5664, 0.6655, 0.5664, 0.7227, 0.5166, 0.7233, 0.5166, 0.6091, 0.5664, 0.6084, 0.5664, 0.6655, 0.5166, 0.6662, 0.5664, 0.6084, 0.6163, 0.6078, 0.6163, 0.6649, 0.5664, 0.6655, 0.8158, 0.5481, 0.8656, 0.5474, 0.8656, 0.6046, 0.8158, 0.6052, 0.8158, 0.491, 0.8656, 0.4903, 0.8656, 0.5474, 0.8158, 0.5481, 0.8656, 0.4903, 0.9155, 0.4897, 0.9155, 0.5468, 0.8656, 0.5474, 0.716, 0.5494, 0.7659, 0.5487, 0.7659, 0.6058, 0.716, 0.6065, 0.716, 0.4922, 0.7659, 0.4916, 0.7659, 0.5487, 0.716, 0.5494, 0.7659, 0.4916, 0.8158, 0.491, 0.8158, 0.5481, 0.7659, 0.5487, 0.716, 0.6636, 0.7659, 0.663, 0.7659, 0.7201, 0.716, 0.7207, 0.716, 0.6065, 0.7659, 0.6058, 0.7659, 0.663, 0.716, 0.6636, 0.7659, 0.6058, 0.8158, 0.6052, 0.8158, 0.6623, 0.7659, 0.663, 0.8158, 0.6623, 0.8656, 0.6617, 0.8656, 0.7188, 0.8158, 0.7195, 0.8158, 0.6052, 0.8656, 0.6046, 0.8656, 0.6617, 0.8158, 0.6623, 0.8656, 0.6046, 0.9155, 0.6039, 0.9155, 0.661, 0.8656, 0.6617, 0.6163, 0.6649, 0.6662, 0.6643, 0.6662, 0.7214, 0.6163, 0.722, 0.6163, 0.6078, 0.6662, 0.6071, 0.6662, 0.6643, 0.6163, 0.6649, 0.6662, 0.6071, 0.716, 0.6065, 0.716, 0.6636, 0.6662, 0.6643, 0.6163, 0.8934, 0.6662, 0.8927, 0.6662, 0.9499, 0.6163, 0.9505, 0.6163, 0.8363, 0.6662, 0.8356, 0.6662, 0.8927, 0.6163, 0.8934, 0.6662, 0.8356, 0.716, 0.835, 0.716, 0.8921, 0.6662, 0.8927, 0.4169, 0.6675, 0.4667, 0.6668, 0.4667, 0.7239, 0.4169, 0.7246, 0.4169, 0.6103, 0.4667, 0.6097, 0.4667, 0.6668, 0.4169, 0.6675, 0.4667, 0.6097, 0.5166, 0.6091, 0.5166, 0.6662, 0.4667, 0.6668, 0.2174, 0.67, 0.2673, 0.6694, 0.2673, 0.7265, 0.2174, 0.7271, 0.2174, 0.6129, 0.2673, 0.6123, 0.2673, 0.6694, 0.2174, 0.67, 0.2673, 0.6123, 0.3171, 0.6116, 0.3171, 0.6687, 0.2673, 0.6694, 0.2174, 0.8985, 0.2673, 0.8979, 0.2673, 0.955, 0.2174, 0.9556, 0.2174, 0.8414, 0.2673, 0.8408, 0.2673, 0.8979, 0.2174, 0.8985, 0.2673, 0.8408, 0.3171, 0.8401, 0.3171, 0.8972, 0.2673, 0.8979, 0.4169, 0.2105, 0.4667, 0.2098, 0.4667, 0.267, 0.4169, 0.2676, 0.4169, 0.1534, 0.4667, 0.1527, 0.4667, 0.2098, 0.4169, 0.2105, 0.4667, 0.1527, 0.5166, 0.1521, 0.5166, 0.2092, 0.4667, 0.2098, 0.2174, 0.213, 0.2673, 0.2124, 0.2673, 0.2695, 0.2174, 0.2702, 0.2174, 0.1559, 0.2673, 0.1553, 0.2673, 0.2124, 0.2174, 0.213, 0.2673, 0.1553, 0.3171, 0.1546, 0.3171, 0.2118, 0.2673, 0.2124, 0.2174, 0.4415, 0.2673, 0.4409, 0.2673, 0.498, 0.2174, 0.4987, 0.2174, 0.3844, 0.2673, 0.3838, 0.2673, 0.4409, 0.2174, 0.4415, 0.2673, 0.3838, 0.3171, 0.3831, 0.3171, 0.4403, 0.2673, 0.4409, 0.8158, 0.2053, 0.8656, 0.2047, 0.8656, 0.2618, 0.8158, 0.2625, 0.8158, 0.1482, 0.8656, 0.1476, 0.8656, 0.2047, 0.8158, 0.2053, 0.8656, 0.1476, 0.9155, 0.1469, 0.9155, 0.2041, 0.8656, 0.2047, 0.6163, 0.2079, 0.6662, 0.2073, 0.6662, 0.2644, 0.6163, 0.265, 0.6163, 0.1508, 0.6662, 0.1501, 0.6662, 0.2073, 0.6163, 0.2079, 0.6662, 0.1501, 0.716, 0.1495, 0.716, 0.2066, 0.6662, 0.2073, 0.6163, 0.4364, 0.6662, 0.4358, 0.6662, 0.4929, 0.6163, 0.4935, 0.6163, 0.3793, 0.6662, 0.3786, 0.6662, 0.4358, 0.6163, 0.4364, 0.6662, 0.3786, 0.716, 0.378, 0.716, 0.4351, 0.6662, 0.4358, 0.8158, 0.4338, 0.8656, 0.4332, 0.8656, 0.4903, 0.8158, 0.491, 0.8158, 0.3767, 0.8656, 0.3761, 0.8656, 0.4332, 0.8158, 0.4338, 0.8656, 0.3761, 0.9155, 0.3754, 0.9155, 0.4326, 0.8656, 0.4332, 0.4169, 0.439, 0.4667, 0.4383, 0.4667, 0.4955, 0.4169, 0.4961, 0.4169, 0.3818, 0.4667, 0.3812, 0.4667, 0.4383, 0.4169, 0.439, 0.4667, 0.3812, 0.5166, 0.3806, 0.5166, 0.4377, 0.4667, 0.4383, 0.4169, 0.896, 0.4667, 0.8953, 0.4667, 0.9524, 0.4169, 0.9531, 0.4169, 0.8388, 0.4667, 0.8382, 0.4667, 0.8953, 0.4169, 0.896, 0.4667, 0.8382, 0.5166, 0.8375, 0.5166, 0.8947, 0.4667, 0.8953, 0.8158, 0.8908, 0.8656, 0.8902, 0.8656, 0.9473, 0.8158, 0.9479, 0.8158, 0.8337, 0.8656, 0.8331, 0.8656, 0.8902, 0.8158, 0.8908, 0.8656, 0.8331, 0.9155, 0.8324, 0.9155, 0.8895, 0.8656, 0.8902, 0.9155, 0.2612, 0.9155, 0.2041, 0.9155, 0.2041, 0.9155, 0.2612, 0.9155, 0.8895, 0.9155, 0.8324, 0.9155, 0.8324, 0.9155, 0.8895, 0.9155, 0.8324, 0.9155, 0.7753, 0.9155, 0.7753, 0.9155, 0.8324, 0.9155, 0.4897, 0.9155, 0.4326, 0.9155, 0.4326, 0.9155, 0.4897, 0.9155, 0.5468, 0.9155, 0.4897, 0.9155, 0.4897, 0.9155, 0.5468, 0.9155, 0.2041, 0.9155, 0.1469, 0.9155, 0.1469, 0.9155, 0.2041, 0.9155, 0.7753, 0.9155, 0.7182, 0.9155, 0.7182, 0.9155, 0.7753, 0.9155, 0.1469, 0.9155, 0.08982, 0.9155, 0.08982, 0.9155, 0.1469, 0.9155, 0.7182, 0.9155, 0.661, 0.9155, 0.661, 0.9155, 0.7182, 0.9155, 0.4326, 0.9155, 0.3754, 0.9155, 0.3754, 0.9155, 0.4326, 0.9155, 0.3754, 0.9155, 0.3183, 0.9155, 0.3183, 0.9155, 0.3754, 0.9155, 0.4897, 0.9155, 0.4326, 0.9155, 0.4326, 0.9155, 0.4897, 0.9155, 0.9467, 0.9155, 0.8895, 0.9155, 0.8895, 0.9155, 0.9467, 0.9155, 0.661, 0.9155, 0.6039, 0.9155, 0.6039, 0.9155, 0.661, 0.9155, 0.6039, 0.9155, 0.5468, 0.9155, 0.5468, 0.9155, 0.6039, 0.9155, 0.3183, 0.9155, 0.2612, 0.9155, 0.2612, 0.9155, 0.3183, 0.9155, 0.3754, 0.9155, 0.3183, 0.9155, 0.3183, 0.9155, 0.3754, 0.9155, 0.5468, 0.9155, 0.4897, 0.9155, 0.4897, 0.9155, 0.5468, 0.9155, 0.6039, 0.9155, 0.5468, 0.9155, 0.5468, 0.9155, 0.6039, 0.9155, 0.7753, 0.9155, 0.7182, 0.9155, 0.7182, 0.9155, 0.7753, 0.9155, 0.1469, 0.9155, 0.08982, 0.9155, 0.08982, 0.9155, 0.1469, 0.9155, 0.3183, 0.9155, 0.2612, 0.9155, 0.2612, 0.9155, 0.3183, 0.9155, 0.8895, 0.9155, 0.8324, 0.9155, 0.8324, 0.9155, 0.8895, 0.9155, 0.2612, 0.9155, 0.2041, 0.9155, 0.2041, 0.9155, 0.2612, 0.9155, 0.4326, 0.9155, 0.3754, 0.9155, 0.3754, 0.9155, 0.4326, 0.9155, 0.8324, 0.9155, 0.7753, 0.9155, 0.7753, 0.9155, 0.8324, 0.9155, 0.661, 0.9155, 0.6039, 0.9155, 0.6039, 0.9155, 0.661, 0.9155, 0.7182, 0.9155, 0.661, 0.9155, 0.661, 0.9155, 0.7182, 0.9155, 0.2041, 0.9155, 0.1469, 0.9155, 0.1469, 0.9155, 0.2041, 0.9155, 0.9467, 0.9155, 0.8895, 0.9155, 0.8895, 0.9155, 0.9467, 0.9155, 0.08982, 0.9155, 0.0327, 0.9155, 0.0327, 0.9155, 0.08982, 0.9155, 0.7753, 0.9155, 0.7182, 0.9155, 0.7182, 0.9155, 0.7753, 0.9155, 0.3754, 0.9155, 0.3183, 0.9155, 0.3183, 0.9155, 0.3754, 0.9155, 0.3183, 0.9155, 0.2612, 0.9155, 0.2612, 0.9155, 0.3183, 0.9155, 0.6039, 0.9155, 0.5468, 0.9155, 0.5468, 0.9155, 0.6039, 0.9155, 0.5468, 0.9155, 0.4897, 0.9155, 0.4897, 0.9155, 0.5468, 0.9155, 0.1469, 0.9155, 0.08982, 0.9155, 0.08982, 0.9155, 0.1469, 0.9155, 0.9467, 0.9155, 0.8895, 0.9155, 0.8895, 0.9155, 0.9467, 0.9155, 0.08982, 0.9155, 0.0327, 0.9155, 0.0327, 0.9155, 0.08982, 0.9155, 0.8895, 0.9155, 0.8324, 0.9155, 0.8324, 0.9155, 0.8895, 0.9155, 0.4897, 0.9155, 0.4326, 0.9155, 0.4326, 0.9155, 0.4897, 0.9155, 0.4326, 0.9155, 0.3754, 0.9155, 0.3754, 0.9155, 0.4326, 0.9155, 0.7182, 0.9155, 0.661, 0.9155, 0.661, 0.9155, 0.7182, 0.9155, 0.661, 0.9155, 0.6039, 0.9155, 0.6039, 0.9155, 0.661, 0.9155, 0.2612, 0.9155, 0.2041, 0.9155, 0.2041, 0.9155, 0.2612, 0.9155, 0.2041, 0.9155, 0.1469, 0.9155, 0.1469, 0.9155, 0.2041, 0.9155, 0.8324, 0.9155, 0.7753, 0.9155, 0.7753, 0.9155, 0.8324, 0.9155, 0.4326, 0.9155, 0.3754, 0.9155, 0.3754, 0.9155, 0.4326, 0.9155, 0.7182, 0.9155, 0.661, 0.9155, 0.661, 0.9155, 0.7182, 0.9155, 0.661, 0.9155, 0.6039, 0.9155, 0.6039, 0.9155, 0.661, 0.9155, 0.2612, 0.9155, 0.2041, 0.9155, 0.2041, 0.9155, 0.2612, 0.9155, 0.2041, 0.9155, 0.1469, 0.9155, 0.1469, 0.9155, 0.2041, 0.9155, 0.8324, 0.9155, 0.7753, 0.9155, 0.7753, 0.9155, 0.8324, 0.9155, 0.7753, 0.9155, 0.7182, 0.9155, 0.7182, 0.9155, 0.7753, 0.9155, 0.3754, 0.9155, 0.3183, 0.9155, 0.3183, 0.9155, 0.3754, 0.9155, 0.3183, 0.9155, 0.2612, 0.9155, 0.2612, 0.9155, 0.3183, 0.9155, 0.6039, 0.9155, 0.5468, 0.9155, 0.5468, 0.9155, 0.6039, 0.9155, 0.5468, 0.9155, 0.4897, 0.9155, 0.4897, 0.9155, 0.5468, 0.9155, 0.1469, 0.9155, 0.08982, 0.9155, 0.08982, 0.9155, 0.1469, 0.9155, 0.9467, 0.9155, 0.8895, 0.9155, 0.8895, 0.9155, 0.9467, 0.9155, 0.08982, 0.9155, 0.0327, 0.9155, 0.0327, 0.9155, 0.08982, 0.9155, 0.8895, 0.9155, 0.8324, 0.9155, 0.8324, 0.9155, 0.8895, 0.9155, 0.4897, 0.9155, 0.4326, 0.9155, 0.4326, 0.9155, 0.4897, 0.9155, 0.3183, 0.9155, 0.2612, 0.9155, 0.2612, 0.9155, 0.3183, 0.9155, 0.6039, 0.9155, 0.5468, 0.9155, 0.5468, 0.9155, 0.6039, 0.9155, 0.5468, 0.9155, 0.4897, 0.9155, 0.4897, 0.9155, 0.5468, 0.9155, 0.1469, 0.9155, 0.08982, 0.9155, 0.08982, 0.9155, 0.1469, 0.9155, 0.9467, 0.9155, 0.8895, 0.9155, 0.8895, 0.9155, 0.9467, 0.9155, 0.08982, 0.9155, 0.0327, 0.9155, 0.0327, 0.9155, 0.08982, 0.9155, 0.8895, 0.9155, 0.8324, 0.9155, 0.8324, 0.9155, 0.8895, 0.9155, 0.4897, 0.9155, 0.4326, 0.9155, 0.4326, 0.9155, 0.4897, 0.9155, 0.4326, 0.9155, 0.3754, 0.9155, 0.3754, 0.9155, 0.4326, 0.9155, 0.7182, 0.9155, 0.661, 0.9155, 0.661, 0.9155, 0.7182, 0.9155, 0.661, 0.9155, 0.6039, 0.9155, 0.6039, 0.9155, 0.661, 0.9155, 0.2612, 0.9155, 0.2041, 0.9155, 0.2041, 0.9155, 0.2612, 0.9155, 0.2041, 0.9155, 0.1469, 0.9155, 0.1469, 0.9155, 0.2041, 0.9155, 0.8324, 0.9155, 0.7753, 0.9155, 0.7753, 0.9155, 0.8324, 0.9155, 0.7753, 0.9155, 0.7182, 0.9155, 0.7182, 0.9155, 0.7753, 0.9155, 0.3754, 0.9155, 0.3183, 0.9155, 0.3183, 0.9155, 0.3754, 0.9155, 0.8895, 0.9155, 0.9467, 0.9155, 0.9467, 0.9155, 0.8895, 0.9155, 0.4326, 0.9155, 0.4897, 0.9155, 0.4897, 0.9155, 0.4326, 0.9155, 0.661, 0.9155, 0.7182, 0.9155, 0.7182, 0.9155, 0.661, 0.9155, 0.2041, 0.9155, 0.2612, 0.9155, 0.2612, 0.9155, 0.2041, 0.9155, 0.7753, 0.9155, 0.8324, 0.9155, 0.8324, 0.9155, 0.7753, 0.9155, 0.3183, 0.9155, 0.3754, 0.9155, 0.3754, 0.9155, 0.3183, 0.9155, 0.5468, 0.9155, 0.6039, 0.9155, 0.6039, 0.9155, 0.5468, 0.9155, 0.08982, 0.9155, 0.1469, 0.9155, 0.1469, 0.9155, 0.08982, 0.9155, 0.8324, 0.9155, 0.8895, 0.9155, 0.8895, 0.9155, 0.8324, 0.9155, 0.3754, 0.9155, 0.4326, 0.9155, 0.4326, 0.9155, 0.3754, 0.9155, 0.6039, 0.9155, 0.661, 0.9155, 0.661, 0.9155, 0.6039, 0.9155, 0.1469, 0.9155, 0.2041, 0.9155, 0.2041, 0.9155, 0.1469, 0.9155, 0.7182, 0.9155, 0.7753, 0.9155, 0.7753, 0.9155, 0.7182, 0.9155, 0.2612, 0.9155, 0.3183, 0.9155, 0.3183, 0.9155, 0.2612, 0.9155, 0.4897, 0.9155, 0.5468, 0.9155, 0.5468, 0.9155, 0.4897, 0.9155, 0.0327, 0.9155, 0.08982, 0.9155, 0.08982, 0.9155, 0.0327, 0.9155, 0.08982, 0.9155, 0.0327, 0.9155, 0.0327, 0.9155, 0.08982, 0.0, 0.0, 0.0, 0.0, 0.0, 0.0, 0.0, 0.0, 0.0, 0.0, 0.0, 0.0, 0.0, 0.0, 0.0, 0.0, 0.0, 0.0, 0.0, 0.0, 0.0, 0.0, 0.0, 0.0, 0.0, 0.0, 0.0, 0.0, 0.0, 0.0, 0.0, 0.0])
me_circle.materials.append(mat_material_001)
me_circle.materials.append(mat_material_002)
me_circle.use_remesh_preserve_volume = False
me_circle.use_remesh_preserve_attributes = False
me_circle.use_mirror_vertex_groups = False
me_circle.update()

# ---- objects
ob_empty = bpy.data.objects.new('Empty', None)
ob_circle = bpy.data.objects.new('Circle', me_circle)

# ---- transforms, parenting, visibility, modifiers, constraints
ob_empty.location = (1.903, -0.6309, 3.459)
ob_empty.rotation_euler = (-0.8341, -1.092, 0.7149)
ob_empty.empty_display_type = 'SINGLE_ARROW'
ob_empty.empty_image_offset = (0.0, 0.0)
ob_empty.lineart.crease_threshold = 0.0
ob_circle.location = (0.0, 0.0, 0.0)
ob_circle.lineart.crease_threshold = 0.0
_vg = ob_circle.vertex_groups.new(name='pinned')

# ---- collection membership
col_collection_1.objects.link(ob_empty)
col_collection_1.objects.link(ob_circle)

# ---- scene / render settings (as saved in the file)
scene.frame_start = 1; scene.frame_end = 250; scene.frame_set(50)
scene.render.engine = 'BLENDER_EEVEE_NEXT'
scene.render.resolution_percentage = 50
scene.render.dither_intensity = 0.0
scene.cycles.use_denoising = False
scene.cycles.samples = 128
scene.cycles.sampling_pattern = 'TABULATED_SOBOL'
scene.cycles.use_adaptive_sampling = False
scene.cycles.use_light_tree = False
scene.cycles.blur_glossy = 0.0
scene.cycles.sample_clamp_indirect = 0.0
scene.view_settings.view_transform = 'Standard'
bpy.context.view_layer.update()

# ---- added for rendering (the .blend has no active camera and no usable light): camera, sun
cam_auto = bpy.data.cameras.new('AutoCamera')
cam_auto.lens = 50.0
cam_auto.sensor_width = 36.0
cam_auto.clip_end = 1000.0
ob_auto_camera = bpy.data.objects.new('AutoCamera', cam_auto)
scene.collection.objects.link(ob_auto_camera)
ob_auto_camera.location = (3.16996, -4.73757, 5.31086)
ob_auto_camera.rotation_euler = (1.09748, -7.21219e-08, 0.694738)
scene.camera = ob_auto_camera
light_auto_sun = bpy.data.lights.new('AutoSun', 'SUN')
light_auto_sun.energy = 3.0
light_auto_sun.angle = 0.0523599
ob_auto_sun = bpy.data.objects.new('AutoSun', light_auto_sun)
scene.collection.objects.link(ob_auto_sun)
ob_auto_sun.rotation_euler = (0.872665, 0.174533, 0.523599)
bpy.context.view_layer.update()

